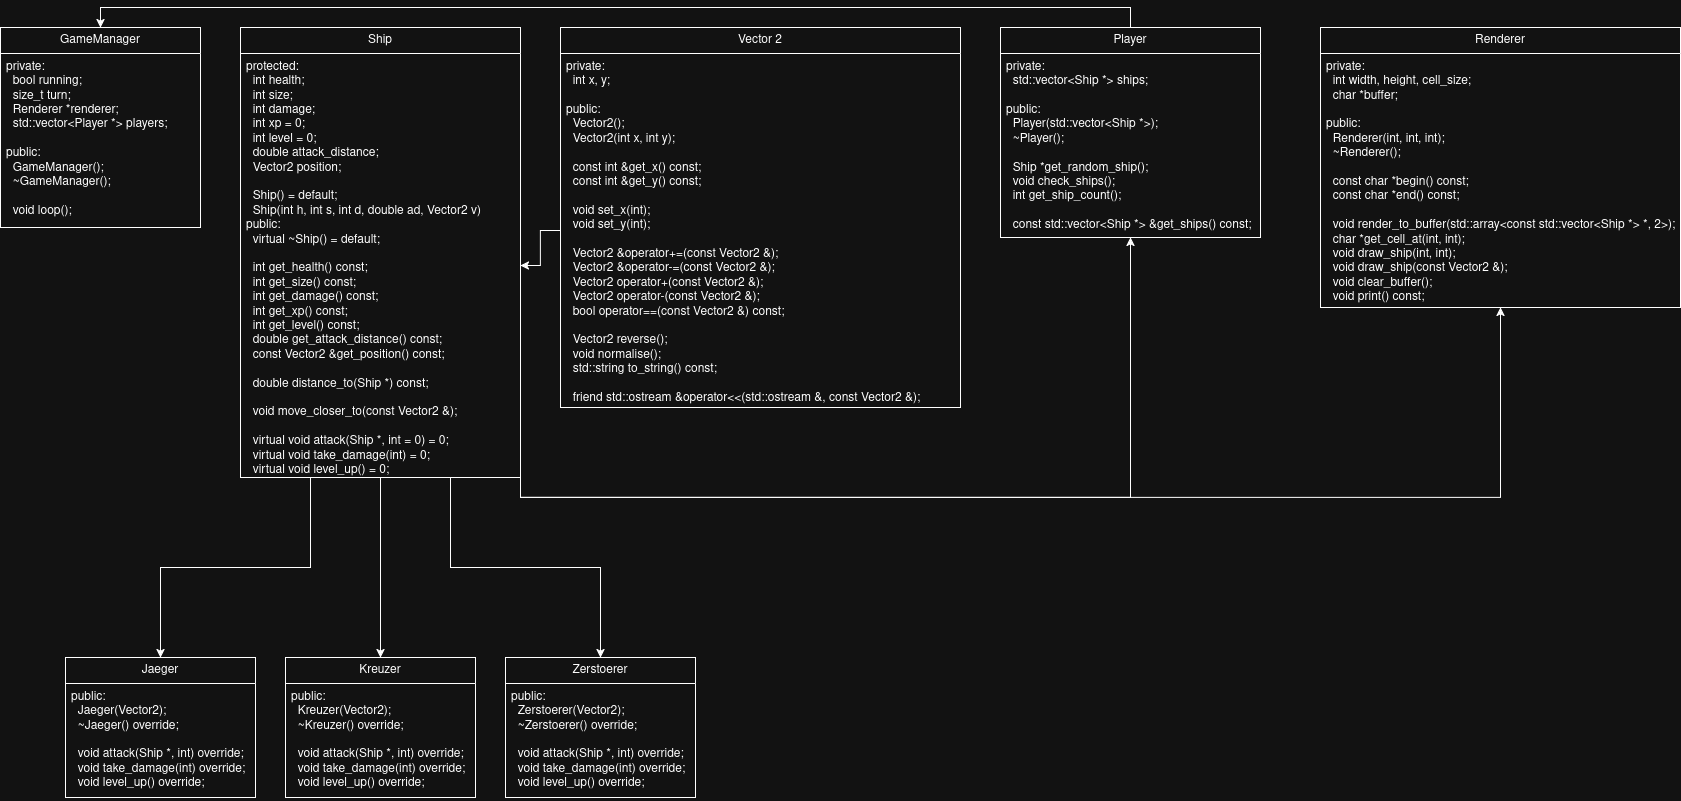

The diagram above was exported from draw.io. Its source (the exported page's mxGraphModel, read from the mxfile embedded in the PNG):
<mxGraphModel dx="1386" dy="848" grid="1" gridSize="10" guides="1" tooltips="1" connect="1" arrows="1" fold="1" page="1" pageScale="1" pageWidth="850" pageHeight="1100" math="0" shadow="0">
  <root>
    <mxCell id="0" />
    <mxCell id="1" parent="0" />
    <mxCell id="MPkND-kCyj6SdbUGrPXd-5" parent="1" style="swimlane;fontStyle=0;childLayout=stackLayout;horizontal=1;startSize=26;fillColor=none;horizontalStack=0;resizeParent=1;resizeParentMax=0;resizeLast=0;collapsible=1;marginBottom=0;whiteSpace=wrap;html=1;" value="&lt;div&gt;GameManager&lt;/div&gt;" vertex="1">
      <mxGeometry height="200" width="200" x="40" y="40" as="geometry" />
    </mxCell>
    <mxCell id="MPkND-kCyj6SdbUGrPXd-7" parent="MPkND-kCyj6SdbUGrPXd-5" style="text;strokeColor=none;fillColor=none;align=left;verticalAlign=top;spacingLeft=4;spacingRight=4;overflow=hidden;rotatable=0;points=[[0,0.5],[1,0.5]];portConstraint=eastwest;whiteSpace=wrap;html=1;" value="&lt;div&gt;private:&lt;/div&gt;&lt;div&gt;&amp;nbsp; bool running;&lt;/div&gt;&amp;nbsp; size_t turn;&lt;br&gt;&amp;nbsp; Renderer *renderer;&lt;br&gt;&lt;div&gt;&amp;nbsp; std::vector&amp;lt;Player *&amp;gt; players;&lt;/div&gt;&lt;div&gt;&lt;br&gt;&lt;/div&gt;&lt;div&gt;public:&lt;/div&gt;&lt;div&gt;&amp;nbsp; GameManager();&lt;br&gt;&amp;nbsp; ~GameManager();&lt;br&gt;&lt;br&gt;&amp;nbsp; void loop();&lt;br&gt;&lt;br&gt;&lt;/div&gt;" vertex="1">
      <mxGeometry height="174" width="200" y="26" as="geometry" />
    </mxCell>
    <mxCell id="MPkND-kCyj6SdbUGrPXd-37" edge="1" parent="1" source="MPkND-kCyj6SdbUGrPXd-9" style="edgeStyle=orthogonalEdgeStyle;rounded=0;orthogonalLoop=1;jettySize=auto;html=1;exitX=0.5;exitY=1;exitDx=0;exitDy=0;entryX=0.5;entryY=0;entryDx=0;entryDy=0;" target="MPkND-kCyj6SdbUGrPXd-29">
      <mxGeometry relative="1" as="geometry" />
    </mxCell>
    <mxCell id="MPkND-kCyj6SdbUGrPXd-38" edge="1" parent="1" source="MPkND-kCyj6SdbUGrPXd-9" style="edgeStyle=orthogonalEdgeStyle;rounded=0;orthogonalLoop=1;jettySize=auto;html=1;exitX=0.25;exitY=1;exitDx=0;exitDy=0;entryX=0.5;entryY=0;entryDx=0;entryDy=0;" target="MPkND-kCyj6SdbUGrPXd-25">
      <mxGeometry relative="1" as="geometry" />
    </mxCell>
    <mxCell id="MPkND-kCyj6SdbUGrPXd-39" edge="1" parent="1" source="MPkND-kCyj6SdbUGrPXd-9" style="edgeStyle=orthogonalEdgeStyle;rounded=0;orthogonalLoop=1;jettySize=auto;html=1;exitX=0.75;exitY=1;exitDx=0;exitDy=0;entryX=0.5;entryY=0;entryDx=0;entryDy=0;" target="MPkND-kCyj6SdbUGrPXd-33">
      <mxGeometry relative="1" as="geometry" />
    </mxCell>
    <mxCell id="MPkND-kCyj6SdbUGrPXd-41" edge="1" parent="1" source="MPkND-kCyj6SdbUGrPXd-9" style="edgeStyle=orthogonalEdgeStyle;rounded=0;orthogonalLoop=1;jettySize=auto;html=1;exitX=1;exitY=1;exitDx=0;exitDy=0;entryX=0.5;entryY=1;entryDx=0;entryDy=0;" target="MPkND-kCyj6SdbUGrPXd-17">
      <mxGeometry relative="1" as="geometry" />
    </mxCell>
    <mxCell id="MPkND-kCyj6SdbUGrPXd-42" edge="1" parent="1" source="MPkND-kCyj6SdbUGrPXd-9" style="edgeStyle=orthogonalEdgeStyle;rounded=0;orthogonalLoop=1;jettySize=auto;html=1;exitX=1;exitY=1;exitDx=0;exitDy=0;entryX=0.5;entryY=1;entryDx=0;entryDy=0;" target="MPkND-kCyj6SdbUGrPXd-21">
      <mxGeometry relative="1" as="geometry" />
    </mxCell>
    <mxCell id="MPkND-kCyj6SdbUGrPXd-9" parent="1" style="swimlane;fontStyle=0;childLayout=stackLayout;horizontal=1;startSize=26;fillColor=none;horizontalStack=0;resizeParent=1;resizeParentMax=0;resizeLast=0;collapsible=1;marginBottom=0;whiteSpace=wrap;html=1;" value="Ship" vertex="1">
      <mxGeometry height="450" width="280" x="280" y="40" as="geometry" />
    </mxCell>
    <mxCell id="MPkND-kCyj6SdbUGrPXd-10" parent="MPkND-kCyj6SdbUGrPXd-9" style="text;strokeColor=none;fillColor=none;align=left;verticalAlign=top;spacingLeft=4;spacingRight=4;overflow=hidden;rotatable=0;points=[[0,0.5],[1,0.5]];portConstraint=eastwest;whiteSpace=wrap;html=1;" value="protected:&lt;br&gt;&amp;nbsp; int health;&lt;br&gt;&amp;nbsp; int size;&lt;br&gt;&amp;nbsp; int damage;&lt;br&gt;&amp;nbsp; int xp = 0;&lt;br&gt;&amp;nbsp; int level = 0;&lt;br&gt;&amp;nbsp; double attack_distance;&lt;br&gt;&amp;nbsp; Vector2 position;&lt;br&gt;&lt;br&gt;&amp;nbsp; Ship() = default;&lt;br&gt;&amp;nbsp; Ship(int h, int s, int d, double ad, Vector2 v)&lt;br&gt;public:&lt;br&gt;&amp;nbsp; virtual ~Ship() = default;&lt;br&gt;&lt;br&gt;&amp;nbsp; int get_health() const;&lt;br&gt;&amp;nbsp; int get_size() const;&lt;br&gt;&amp;nbsp; int get_damage() const;&lt;br&gt;&amp;nbsp; int get_xp() const;&lt;br&gt;&amp;nbsp; int get_level() const;&lt;br&gt;&amp;nbsp; double get_attack_distance() const;&lt;br&gt;&amp;nbsp; const Vector2 &amp;amp;get_position() const;&lt;br&gt;&lt;br&gt;&amp;nbsp; double distance_to(Ship *) const;&lt;br&gt;&lt;br&gt;&amp;nbsp; void move_closer_to(const Vector2 &amp;amp;);&lt;br&gt;&lt;br&gt;&amp;nbsp; virtual void attack(Ship *, int = 0) = 0;&lt;br&gt;&amp;nbsp; virtual void take_damage(int) = 0;&lt;br&gt;&amp;nbsp; virtual void level_up() = 0;&lt;div&gt;&lt;br/&gt;&lt;/div&gt;" vertex="1">
      <mxGeometry height="424" width="280" y="26" as="geometry" />
    </mxCell>
    <mxCell id="MPkND-kCyj6SdbUGrPXd-13" parent="1" style="swimlane;fontStyle=0;childLayout=stackLayout;horizontal=1;startSize=26;fillColor=none;horizontalStack=0;resizeParent=1;resizeParentMax=0;resizeLast=0;collapsible=1;marginBottom=0;whiteSpace=wrap;html=1;" value="Vector 2" vertex="1">
      <mxGeometry height="380" width="400" x="600" y="40" as="geometry">
        <mxRectangle height="30" width="100" x="600" y="40" as="alternateBounds" />
      </mxGeometry>
    </mxCell>
    <mxCell id="MPkND-kCyj6SdbUGrPXd-14" parent="MPkND-kCyj6SdbUGrPXd-13" style="text;strokeColor=none;fillColor=none;align=left;verticalAlign=top;spacingLeft=4;spacingRight=4;overflow=hidden;rotatable=0;points=[[0,0.5],[1,0.5]];portConstraint=eastwest;whiteSpace=wrap;html=1;" value="private:&lt;br&gt;&amp;nbsp; int x, y;&lt;br&gt;&lt;br&gt;public:&lt;br&gt;&amp;nbsp; Vector2();&lt;br&gt;&amp;nbsp; Vector2(int x, int y);&lt;br&gt;&lt;br&gt;&amp;nbsp; const int &amp;amp;get_x() const;&lt;br&gt;&amp;nbsp; const int &amp;amp;get_y() const;&lt;br&gt;&lt;br&gt;&amp;nbsp; void set_x(int);&lt;br&gt;&amp;nbsp; void set_y(int);&lt;br&gt;&lt;br&gt;&amp;nbsp; Vector2 &amp;amp;operator+=(const Vector2 &amp;amp;);&lt;br&gt;&amp;nbsp; Vector2 &amp;amp;operator-=(const Vector2 &amp;amp;);&lt;br&gt;&amp;nbsp; Vector2 operator+(const Vector2 &amp;amp;);&lt;br&gt;&amp;nbsp; Vector2 operator-(const Vector2 &amp;amp;);&lt;br&gt;&amp;nbsp; bool operator==(const Vector2 &amp;amp;) const;&lt;br&gt;&lt;br&gt;&amp;nbsp; Vector2 reverse();&lt;br&gt;&amp;nbsp; void normalise();&lt;br&gt;&amp;nbsp; std::string to_string() const;&lt;br&gt;&lt;br&gt;&amp;nbsp; friend std::ostream &amp;amp;operator&amp;lt;&amp;lt;(std::ostream &amp;amp;, const Vector2 &amp;amp;);&lt;div&gt;&lt;br/&gt;&lt;/div&gt;" vertex="1">
      <mxGeometry height="354" width="400" y="26" as="geometry" />
    </mxCell>
    <mxCell id="MPkND-kCyj6SdbUGrPXd-44" edge="1" parent="1" source="MPkND-kCyj6SdbUGrPXd-17" style="edgeStyle=orthogonalEdgeStyle;rounded=0;orthogonalLoop=1;jettySize=auto;html=1;exitX=0.5;exitY=0;exitDx=0;exitDy=0;entryX=0.5;entryY=0;entryDx=0;entryDy=0;" target="MPkND-kCyj6SdbUGrPXd-5">
      <mxGeometry relative="1" as="geometry" />
    </mxCell>
    <mxCell id="MPkND-kCyj6SdbUGrPXd-17" parent="1" style="swimlane;fontStyle=0;childLayout=stackLayout;horizontal=1;startSize=26;fillColor=none;horizontalStack=0;resizeParent=1;resizeParentMax=0;resizeLast=0;collapsible=1;marginBottom=0;whiteSpace=wrap;html=1;" value="&lt;div&gt;Player&lt;/div&gt;" vertex="1">
      <mxGeometry height="210" width="260" x="1040" y="40" as="geometry" />
    </mxCell>
    <mxCell id="MPkND-kCyj6SdbUGrPXd-18" parent="MPkND-kCyj6SdbUGrPXd-17" style="text;strokeColor=none;fillColor=none;align=left;verticalAlign=top;spacingLeft=4;spacingRight=4;overflow=hidden;rotatable=0;points=[[0,0.5],[1,0.5]];portConstraint=eastwest;whiteSpace=wrap;html=1;" value="private:&lt;br&gt;&amp;nbsp; std::vector&amp;lt;Ship *&amp;gt; ships;&lt;br&gt;&lt;br&gt;public:&lt;br&gt;&amp;nbsp; Player(std::vector&amp;lt;Ship *&amp;gt;);&lt;br&gt;&amp;nbsp; ~Player();&lt;br&gt;&lt;br&gt;&amp;nbsp; Ship *get_random_ship();&lt;br&gt;&amp;nbsp; void check_ships();&lt;br&gt;&amp;nbsp; int get_ship_count();&lt;br&gt;&lt;br&gt;&amp;nbsp; const std::vector&amp;lt;Ship *&amp;gt; &amp;amp;get_ships() const;&lt;div&gt;&lt;br/&gt;&lt;/div&gt;" vertex="1">
      <mxGeometry height="184" width="260" y="26" as="geometry" />
    </mxCell>
    <mxCell id="MPkND-kCyj6SdbUGrPXd-21" parent="1" style="swimlane;fontStyle=0;childLayout=stackLayout;horizontal=1;startSize=26;fillColor=none;horizontalStack=0;resizeParent=1;resizeParentMax=0;resizeLast=0;collapsible=1;marginBottom=0;whiteSpace=wrap;html=1;" value="&lt;div&gt;Renderer&lt;/div&gt;" vertex="1">
      <mxGeometry height="280" width="360" x="1360" y="40" as="geometry" />
    </mxCell>
    <mxCell id="MPkND-kCyj6SdbUGrPXd-22" parent="MPkND-kCyj6SdbUGrPXd-21" style="text;strokeColor=none;fillColor=none;align=left;verticalAlign=top;spacingLeft=4;spacingRight=4;overflow=hidden;rotatable=0;points=[[0,0.5],[1,0.5]];portConstraint=eastwest;whiteSpace=wrap;html=1;" value="private:&lt;br&gt;&amp;nbsp; int width, height, cell_size;&lt;br&gt;&amp;nbsp; char *buffer;&lt;br&gt;&lt;br&gt;public:&lt;br&gt;&amp;nbsp; Renderer(int, int, int);&lt;br&gt;&amp;nbsp; ~Renderer();&lt;br&gt;&lt;br&gt;&amp;nbsp; const char *begin() const;&lt;br&gt;&amp;nbsp; const char *end() const;&lt;br&gt;&lt;br&gt;&amp;nbsp; void render_to_buffer(std::array&amp;lt;const std::vector&amp;lt;Ship *&amp;gt; *, 2&amp;gt;);&lt;br&gt;&amp;nbsp; char *get_cell_at(int, int);&lt;br&gt;&amp;nbsp; void draw_ship(int, int);&lt;br&gt;&amp;nbsp; void draw_ship(const Vector2 &amp;amp;);&lt;br&gt;&amp;nbsp; void clear_buffer();&lt;br&gt;&amp;nbsp; void print() const;&lt;div&gt;&lt;br/&gt;&lt;/div&gt;" vertex="1">
      <mxGeometry height="254" width="360" y="26" as="geometry" />
    </mxCell>
    <mxCell id="MPkND-kCyj6SdbUGrPXd-25" parent="1" style="swimlane;fontStyle=0;childLayout=stackLayout;horizontal=1;startSize=26;fillColor=none;horizontalStack=0;resizeParent=1;resizeParentMax=0;resizeLast=0;collapsible=1;marginBottom=0;whiteSpace=wrap;html=1;" value="Jaeger" vertex="1">
      <mxGeometry height="140" width="190" x="105" y="670" as="geometry" />
    </mxCell>
    <mxCell id="MPkND-kCyj6SdbUGrPXd-26" parent="MPkND-kCyj6SdbUGrPXd-25" style="text;strokeColor=none;fillColor=none;align=left;verticalAlign=top;spacingLeft=4;spacingRight=4;overflow=hidden;rotatable=0;points=[[0,0.5],[1,0.5]];portConstraint=eastwest;whiteSpace=wrap;html=1;" value="public:&lt;br&gt;&amp;nbsp; Jaeger(Vector2);&lt;br&gt;&amp;nbsp; ~Jaeger() override;&lt;br&gt;&lt;br&gt;&amp;nbsp; void attack(Ship *, int) override;&lt;br&gt;&amp;nbsp; void take_damage(int) override;&lt;br&gt;&amp;nbsp; void level_up() override;&lt;div&gt;&lt;br/&gt;&lt;/div&gt;" vertex="1">
      <mxGeometry height="114" width="190" y="26" as="geometry" />
    </mxCell>
    <mxCell id="MPkND-kCyj6SdbUGrPXd-29" parent="1" style="swimlane;fontStyle=0;childLayout=stackLayout;horizontal=1;startSize=26;fillColor=none;horizontalStack=0;resizeParent=1;resizeParentMax=0;resizeLast=0;collapsible=1;marginBottom=0;whiteSpace=wrap;html=1;" value="&lt;div&gt;Kreuzer&lt;/div&gt;" vertex="1">
      <mxGeometry height="140" width="190" x="325" y="670" as="geometry" />
    </mxCell>
    <mxCell id="MPkND-kCyj6SdbUGrPXd-30" parent="MPkND-kCyj6SdbUGrPXd-29" style="text;strokeColor=none;fillColor=none;align=left;verticalAlign=top;spacingLeft=4;spacingRight=4;overflow=hidden;rotatable=0;points=[[0,0.5],[1,0.5]];portConstraint=eastwest;whiteSpace=wrap;html=1;" value="public:&lt;br&gt;&amp;nbsp; Kreuzer(Vector2);&lt;br&gt;&amp;nbsp; ~Kreuzer() override;&lt;br&gt;&lt;br&gt;&amp;nbsp; void attack(Ship *, int) override;&lt;br&gt;&amp;nbsp; void take_damage(int) override;&lt;br&gt;&amp;nbsp; void level_up() override;&lt;div&gt;&lt;br/&gt;&lt;/div&gt;" vertex="1">
      <mxGeometry height="114" width="190" y="26" as="geometry" />
    </mxCell>
    <mxCell id="MPkND-kCyj6SdbUGrPXd-33" parent="1" style="swimlane;fontStyle=0;childLayout=stackLayout;horizontal=1;startSize=26;fillColor=none;horizontalStack=0;resizeParent=1;resizeParentMax=0;resizeLast=0;collapsible=1;marginBottom=0;whiteSpace=wrap;html=1;" value="Zerstoerer" vertex="1">
      <mxGeometry height="140" width="190" x="545" y="670" as="geometry" />
    </mxCell>
    <mxCell id="MPkND-kCyj6SdbUGrPXd-34" parent="MPkND-kCyj6SdbUGrPXd-33" style="text;strokeColor=none;fillColor=none;align=left;verticalAlign=top;spacingLeft=4;spacingRight=4;overflow=hidden;rotatable=0;points=[[0,0.5],[1,0.5]];portConstraint=eastwest;whiteSpace=wrap;html=1;" value="public:&lt;br&gt;&amp;nbsp; Zerstoerer(Vector2);&lt;br&gt;&amp;nbsp; ~Zerstoerer() override;&lt;br&gt;&lt;br&gt;&amp;nbsp; void attack(Ship *, int) override;&lt;br&gt;&amp;nbsp; void take_damage(int) override;&lt;br&gt;&amp;nbsp; void level_up() override;&lt;div&gt;&lt;br/&gt;&lt;/div&gt;" vertex="1">
      <mxGeometry height="114" width="190" y="26" as="geometry" />
    </mxCell>
    <mxCell id="MPkND-kCyj6SdbUGrPXd-43" edge="1" parent="1" source="MPkND-kCyj6SdbUGrPXd-14" style="edgeStyle=orthogonalEdgeStyle;rounded=0;orthogonalLoop=1;jettySize=auto;html=1;exitX=0;exitY=0.5;exitDx=0;exitDy=0;entryX=1;entryY=0.5;entryDx=0;entryDy=0;" target="MPkND-kCyj6SdbUGrPXd-10">
      <mxGeometry relative="1" as="geometry" />
    </mxCell>
  </root>
</mxGraphModel>